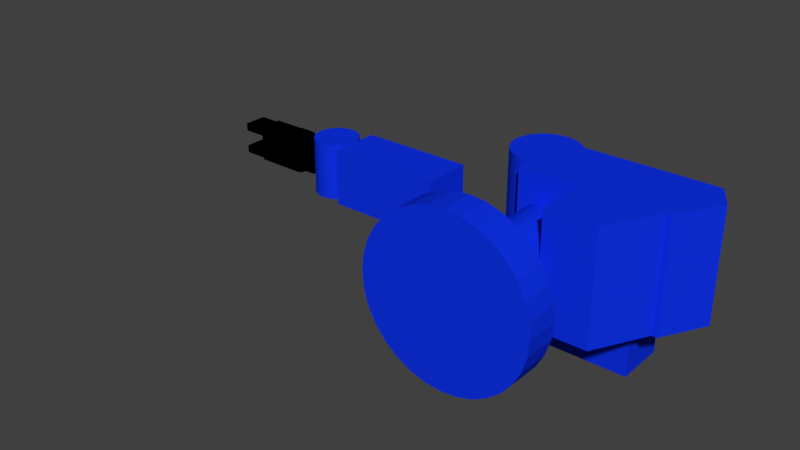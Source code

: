 # Source: ScorbotERIX.blend  (saved by Blender 2.79.0; exported with 4.5.12 LTS)
import bpy
from mathutils import Matrix  # noqa: F401  (used for matrix-valued properties, if any)

bpy.ops.wm.read_factory_settings(use_empty=True)
scene = bpy.context.scene
scene.name = 'Scene'

# ---- collections
col_collection_1 = bpy.data.collections.new('Collection 1'); scene.collection.children.link(col_collection_1)

# ---- materials (node trees are filled in below, after node groups)
mat_blue = bpy.data.materials.new('Blue')
mat_blue.alpha_threshold = 0.0
mat_blue.use_transparent_shadow = False
mat_blue.diffuse_color = (0.004585, 0.03178, 0.8, 1.0)
mat_blue.roughness = 0.5
mat_black = bpy.data.materials.new('Black')
mat_black.alpha_threshold = 0.0
mat_black.use_transparent_shadow = False
mat_black.diffuse_color = (0.0, 0.0, 0.0, 1.0)
mat_black.roughness = 0.5

# ---- material node trees

# ---- world
world_world = bpy.data.worlds.new('World'); scene.world = world_world
world_world.color = (0.05088, 0.05088, 0.05088)
world_world.use_sun_shadow = False
world_world.sun_shadow_jitter_overblur = 0.0
world_world.cycles.sampling_method = 'MANUAL'

# ---- meshes
me_cylinder = bpy.data.meshes.new('Cylinder')
me_cylinder.from_pydata([(-16.5, 3.277, 1.246e-06), (-16.5, -3.277, 1.246e-06), (-16.19, 3.277, -3.219), (-16.19, -3.277, -3.219), (-15.25, 3.277, -6.315), (-15.25, -3.277, -6.315), (-13.72, 3.277, -9.168), (-13.72, -3.277, -9.168), (-11.67, 3.277, -11.67), (-11.67, -3.277, -11.67), (-9.168, 3.277, -13.72), (-9.168, -3.277, -13.72), (-6.315, 3.277, -15.25), (-6.315, -3.277, -15.25), (-3.219, 3.277, -16.19), (-3.219, -3.277, -16.19), (-1.958e-06, 3.277, -16.5), (-3.026e-06, -3.277, -16.5), (3.219, 3.277, -16.19), (3.219, -3.277, -16.19), (6.315, 3.277, -15.25), (6.315, -3.277, -15.25), (9.168, 3.277, -13.72), (9.168, -3.277, -13.72), (11.67, 3.277, -11.67), (11.67, -3.277, -11.67), (13.72, 3.277, -9.168), (13.72, -3.277, -9.168), (15.25, 3.277, -6.315), (15.25, -3.277, -6.315), (16.19, 3.277, -3.219), (16.19, -3.277, -3.219), (16.5, 3.277, 4.131e-06), (16.5, -3.277, 4.131e-06), (16.19, 3.277, 3.219), (16.19, -3.277, 3.219), (15.25, 3.277, 6.315), (15.25, -3.277, 6.315), (13.72, 3.277, 9.168), (13.72, -3.277, 9.168), (11.67, 3.277, 11.67), (11.67, -3.277, 11.67), (9.168, 3.277, 13.72), (9.168, -3.277, 13.72), (6.315, 3.277, 15.25), (6.315, -3.277, 15.25), (3.219, 3.277, 16.19), (3.219, -3.277, 16.19), (-1.415e-05, 3.277, 16.5), (-1.522e-05, -3.277, 16.5), (-3.219, 3.277, 16.19), (-3.219, -3.277, 16.19), (-6.315, 3.277, 15.25), (-6.315, -3.277, 15.25), (-9.168, 3.277, 13.72), (-9.168, -3.277, 13.72), (-11.67, 3.277, 11.67), (-11.67, -3.277, 11.67), (-13.72, 3.277, 9.168), (-13.72, -3.277, 9.168), (-15.25, 3.277, 6.315), (-15.25, -3.277, 6.315), (-16.19, 3.277, 3.219), (-16.19, -3.277, 3.219)], [], [(0, 2, 3, 1), (2, 4, 5, 3), (4, 6, 7, 5), (6, 8, 9, 7), (8, 10, 11, 9), (10, 12, 13, 11), (12, 14, 15, 13), (14, 16, 17, 15), (16, 18, 19, 17), (18, 20, 21, 19), (20, 22, 23, 21), (22, 24, 25, 23), (24, 26, 27, 25), (26, 28, 29, 27), (28, 30, 31, 29), (30, 32, 33, 31), (32, 34, 35, 33), (34, 36, 37, 35), (36, 38, 39, 37), (38, 40, 41, 39), (40, 42, 43, 41), (42, 44, 45, 43), (44, 46, 47, 45), (46, 48, 49, 47), (48, 50, 51, 49), (50, 52, 53, 51), (52, 54, 55, 53), (54, 56, 57, 55), (56, 58, 59, 57), (58, 60, 61, 59), (3, 5, 7, 9, 11, 13, 15, 17, 19, 21, 23, 25, 27, 29, 31, 33, 35, 37, 39, 41, 43, 45, 47, 49, 51, 53, 55, 57, 59, 61, 63, 1), (60, 62, 63, 61), (62, 0, 1, 63), (0, 62, 60, 58, 56, 54, 52, 50, 48, 46, 44, 42, 40, 38, 36, 34, 32, 30, 28, 26, 24, 22, 20, 18, 16, 14, 12, 10, 8, 6, 4, 2)])
me_cylinder.materials.append(mat_blue)
me_cylinder.use_remesh_preserve_volume = False
me_cylinder.use_remesh_preserve_attributes = False
me_cylinder.use_mirror_vertex_groups = False
me_cylinder.update()
me_cylinder_002 = bpy.data.meshes.new('Cylinder.002')
me_cylinder_002.from_pydata([(6.127, -5.525, -4.626e-07), (6.127, 5.525, -4.626e-07), (6.009, -5.525, 1.195), (6.009, 5.525, 1.195), (5.66, -5.525, 2.345), (5.66, 5.525, 2.345), (5.094, -5.525, 3.404), (5.094, 5.525, 3.404), (4.332, -5.525, 4.332), (4.332, 5.525, 4.332), (3.404, -5.525, 5.094), (3.404, 5.525, 5.094), (2.345, -5.525, 5.66), (2.345, 5.525, 5.66), (1.195, -5.525, 6.009), (1.195, 5.525, 6.009), (2.501e-08, -5.525, 6.127), (1.825e-06, 5.525, 6.127), (-1.195, -5.525, 6.009), (-1.195, 5.525, 6.009), (-2.345, -5.525, 5.66), (-2.345, 5.525, 5.66), (-3.404, -5.525, 5.094), (-3.404, 5.525, 5.094), (-4.332, -5.525, 4.332), (-4.332, 5.525, 4.332), (-5.094, -5.525, 3.404), (-5.094, 5.525, 3.404), (-5.66, -5.525, 2.345), (-5.66, 5.525, 2.345), (-6.009, -5.525, 1.195), (-6.009, 5.525, 1.195), (-6.127, -5.525, -1.534e-06), (-6.127, 5.525, -1.534e-06), (-6.009, -5.525, -1.195), (-6.009, 5.525, -1.195), (-5.66, -5.525, -2.345), (-5.66, 5.525, -2.345), (-5.094, -5.525, -3.404), (-5.094, 5.525, -3.404), (-4.332, -5.525, -4.332), (-4.332, 5.525, -4.332), (-3.404, -5.525, -5.094), (-3.404, 5.525, -5.094), (-2.345, -5.525, -5.66), (-2.345, 5.525, -5.66), (-1.195, -5.525, -6.009), (-1.195, 5.525, -6.009), (4.553e-06, -5.525, -6.127), (6.354e-06, 5.525, -6.127), (1.195, -5.525, -6.009), (1.195, 5.525, -6.009), (2.345, -5.525, -5.66), (2.345, 5.525, -5.66), (3.404, -5.525, -5.094), (3.404, 5.525, -5.094), (4.332, -5.525, -4.332), (4.332, 5.525, -4.332), (5.094, -5.525, -3.404), (5.094, 5.525, -3.404), (5.66, -5.525, -2.345), (5.66, 5.525, -2.345), (6.009, -5.525, -1.195), (6.009, 5.525, -1.195)], [], [(0, 1, 3, 2), (2, 3, 5, 4), (4, 5, 7, 6), (6, 7, 9, 8), (8, 9, 11, 10), (10, 11, 13, 12), (12, 13, 15, 14), (14, 15, 17, 16), (16, 17, 19, 18), (18, 19, 21, 20), (20, 21, 23, 22), (22, 23, 25, 24), (24, 25, 27, 26), (26, 27, 29, 28), (28, 29, 31, 30), (30, 31, 33, 32), (32, 33, 35, 34), (34, 35, 37, 36), (36, 37, 39, 38), (38, 39, 41, 40), (40, 41, 43, 42), (42, 43, 45, 44), (44, 45, 47, 46), (46, 47, 49, 48), (48, 49, 51, 50), (50, 51, 53, 52), (52, 53, 55, 54), (54, 55, 57, 56), (56, 57, 59, 58), (58, 59, 61, 60), (3, 1, 63, 61, 59, 57, 55, 53, 51, 49, 47, 45, 43, 41, 39, 37, 35, 33, 31, 29, 27, 25, 23, 21, 19, 17, 15, 13, 11, 9, 7, 5), (60, 61, 63, 62), (62, 63, 1, 0), (0, 2, 4, 6, 8, 10, 12, 14, 16, 18, 20, 22, 24, 26, 28, 30, 32, 34, 36, 38, 40, 42, 44, 46, 48, 50, 52, 54, 56, 58, 60, 62)])
me_cylinder_002.materials.append(mat_blue)
me_cylinder_002.use_remesh_preserve_volume = False
me_cylinder_002.use_remesh_preserve_attributes = False
me_cylinder_002.use_mirror_vertex_groups = False
me_cylinder_002.update()
me_cube_001 = bpy.data.meshes.new('Cube.001')
me_cube_001.from_pydata([(-7.723, -5.525, -11.4), (-7.723, 5.525, -11.4), (2.428, -5.525, -11.4), (8.29, 5.525, -11.4), (-7.723, -5.525, 11.4), (-7.723, 5.525, 11.4), (2.428, -5.525, 11.4), (8.29, 5.525, 11.4)], [], [(0, 1, 3, 2), (2, 3, 7, 6), (6, 7, 5, 4), (4, 5, 1, 0), (2, 6, 4, 0), (7, 3, 1, 5)])
me_cube_001.materials.append(mat_blue)
me_cube_001.use_remesh_preserve_volume = False
me_cube_001.use_remesh_preserve_attributes = False
me_cube_001.use_mirror_vertex_groups = False
me_cube_001.update()
me_cube = bpy.data.meshes.new('Cube')
me_cube.from_pydata([(-17.04, -7.161, -11.45), (12.07, -7.161, -11.45), (13.94, 7.161, -11.45), (-17.04, -7.161, 11.45), (12.07, -7.161, 11.45), (13.94, 7.161, 11.45), (17.04, 1.933, -11.45), (17.04, 1.933, 11.45), (-11.24, 4.067, 11.45), (-11.24, 4.067, -11.45), (-11.62, 5.325, 11.45), (-11.62, 5.325, -11.45), (-12.24, 6.483, -11.45), (-12.24, 6.483, 11.45), (-12.8, 7.161, -11.45), (-12.8, 7.161, 11.45), (-17.04, -3.866, -11.45), (-13.07, -1.979, 11.45), (-13.07, -1.979, -11.45), (-14.09, -2.812, 11.45), (-14.09, -2.812, -11.45), (-11.24, 1.453, 11.45), (-11.24, 1.453, -11.45), (-11.62, 0.1954, 11.45), (-11.62, 0.1954, -11.45), (-15.25, -3.431, 11.45), (-15.25, -3.431, -11.45), (-11.11, 2.76, 11.45), (-11.11, 2.76, -11.45), (-16.5, -3.813, 11.45), (-17.04, -3.866, 11.45), (-16.5, -3.813, -11.45), (-12.24, -0.9632, 11.45), (-12.24, -0.9632, -11.45)], [], [(6, 2, 5, 7), (0, 16, 31, 26, 20, 18, 33, 24, 22, 28, 9, 11, 12, 14, 2, 6, 1), (4, 7, 5, 15, 13, 10, 8, 27, 21, 23, 32, 17, 19, 25, 29, 30, 3), (1, 4, 3, 0), (5, 2, 14, 15), (1, 6, 7, 4), (3, 30, 16, 0), (31, 29, 25, 26), (26, 25, 19, 20), (33, 32, 23, 24), (29, 31, 16, 30), (18, 17, 32, 33), (12, 13, 15, 14), (11, 10, 13, 12), (22, 21, 27, 28), (28, 27, 8, 9), (24, 23, 21, 22), (9, 8, 10, 11), (20, 19, 17, 18)])
me_cube.materials.append(mat_blue)
me_cube.use_remesh_preserve_volume = False
me_cube.use_remesh_preserve_attributes = False
me_cube.use_mirror_vertex_groups = False
me_cube.update()
me_cylinder_003 = bpy.data.meshes.new('Cylinder.003')
me_cylinder_003.from_pydata([(6.702, -1.657e-06, -16.18), (6.702, -5.586e-07, 7.505), (6.573, -1.307, -16.18), (6.573, -1.307, 7.505), (6.191, -2.565, -16.18), (6.191, -2.565, 7.505), (5.572, -3.723, -16.18), (5.572, -3.723, 7.505), (4.739, -4.739, -16.18), (4.739, -4.739, 7.505), (3.723, -5.572, -16.18), (3.723, -5.572, 7.505), (2.565, -6.191, -16.18), (2.565, -6.191, 7.505), (1.307, -6.573, -16.18), (1.307, -6.573, 7.505), (6.193e-08, -6.702, -16.18), (-8.864e-07, -6.702, 7.505), (-1.307, -6.573, -16.18), (-1.307, -6.573, 7.505), (-2.565, -6.191, -16.18), (-2.565, -6.191, 7.505), (-3.723, -5.572, -16.18), (-3.723, -5.572, 7.505), (-4.739, -4.739, -16.18), (-4.739, -4.739, 7.505), (-5.572, -3.723, -16.18), (-5.572, -3.723, 7.505), (-6.191, -2.565, -16.18), (-6.191, -2.565, 7.505), (-6.573, -1.307, -16.18), (-6.573, -1.307, 7.505), (-6.702, 2.711e-06, -16.18), (-6.702, 3.809e-06, 7.505), (-6.573, 1.307, -16.18), (-6.573, 1.307, 7.505), (-6.191, 2.565, -16.18), (-6.191, 2.565, 7.505), (-5.572, 3.723, -16.18), (-5.572, 3.723, 7.505), (-4.739, 4.739, -16.18), (-4.739, 4.739, 7.505), (-3.723, 5.572, -16.18), (-3.723, 5.572, 7.505), (-2.565, 6.191, -16.18), (-2.565, 6.191, 7.505), (-1.307, 6.573, -16.18), (-1.307, 6.573, 7.505), (8.211e-06, 6.702, -16.18), (7.262e-06, 6.702, 7.505), (1.307, 6.573, -16.18), (1.307, 6.573, 7.505), (2.565, 6.191, -16.18), (2.565, 6.191, 7.505), (3.723, 5.572, -16.18), (3.723, 5.572, 7.505), (4.739, 4.739, -16.18), (4.739, 4.739, 7.505), (5.572, 3.723, -16.18), (5.572, 3.723, 7.505), (6.191, 2.565, -16.18), (6.191, 2.565, 7.505), (6.573, 1.307, -16.18), (6.573, 1.307, 7.505)], [], [(0, 1, 3, 2), (2, 3, 5, 4), (4, 5, 7, 6), (6, 7, 9, 8), (8, 9, 11, 10), (10, 11, 13, 12), (12, 13, 15, 14), (14, 15, 17, 16), (16, 17, 19, 18), (18, 19, 21, 20), (20, 21, 23, 22), (22, 23, 25, 24), (24, 25, 27, 26), (26, 27, 29, 28), (28, 29, 31, 30), (30, 31, 33, 32), (32, 33, 35, 34), (34, 35, 37, 36), (36, 37, 39, 38), (38, 39, 41, 40), (40, 41, 43, 42), (42, 43, 45, 44), (44, 45, 47, 46), (46, 47, 49, 48), (48, 49, 51, 50), (50, 51, 53, 52), (52, 53, 55, 54), (54, 55, 57, 56), (56, 57, 59, 58), (58, 59, 61, 60), (3, 1, 63, 61, 59, 57, 55, 53, 51, 49, 47, 45, 43, 41, 39, 37, 35, 33, 31, 29, 27, 25, 23, 21, 19, 17, 15, 13, 11, 9, 7, 5), (60, 61, 63, 62), (62, 63, 1, 0), (0, 2, 4, 6, 8, 10, 12, 14, 16, 18, 20, 22, 24, 26, 28, 30, 32, 34, 36, 38, 40, 42, 44, 46, 48, 50, 52, 54, 56, 58, 60, 62)])
me_cylinder_003.materials.append(mat_blue)
me_cylinder_003.use_remesh_preserve_volume = False
me_cylinder_003.use_remesh_preserve_attributes = False
me_cylinder_003.use_mirror_vertex_groups = False
me_cylinder_003.update()
me_cylinder_004 = bpy.data.meshes.new('Cylinder.004')
me_cylinder_004.from_pydata([(5.357, -7.352e-07, -5.357), (5.357, -1.236e-06, 7.589), (5.254, -1.045, -5.357), (5.254, -1.045, 7.589), (4.949, -2.05, -5.357), (4.949, -2.05, 7.589), (4.454, -2.976, -5.357), (4.454, -2.976, 7.589), (3.788, -3.788, -5.357), (3.788, -3.788, 7.589), (2.976, -4.454, -5.357), (2.976, -4.454, 7.589), (2.05, -4.949, -5.357), (2.05, -4.949, 7.589), (1.045, -5.254, -5.357), (1.045, -5.254, 7.589), (8.773e-07, -5.357, -5.357), (-2.375e-06, -5.357, 7.589), (-1.045, -5.254, -5.357), (-1.045, -5.254, 7.589), (-2.05, -4.949, -5.357), (-2.05, -4.949, 7.589), (-2.976, -4.454, -5.357), (-2.976, -4.454, 7.589), (-3.788, -3.788, -5.357), (-3.788, -3.788, 7.589), (-4.454, -2.976, -5.357), (-4.454, -2.976, 7.589), (-4.949, -2.05, -5.357), (-4.949, -2.05, 7.589), (-5.254, -1.045, -5.357), (-5.254, -1.045, 7.589), (-5.357, 2.756e-06, -5.357), (-5.357, 2.255e-06, 7.589), (-5.254, 1.045, -5.357), (-5.254, 1.045, 7.589), (-4.949, 2.05, -5.357), (-4.949, 2.05, 7.589), (-4.454, 2.976, -5.357), (-4.454, 2.976, 7.589), (-3.788, 3.788, -5.357), (-3.788, 3.788, 7.589), (-2.976, 4.454, -5.357), (-2.976, 4.454, 7.589), (-2.05, 4.949, -5.357), (-2.05, 4.949, 7.589), (-1.045, 5.254, -5.357), (-1.045, 5.254, 7.589), (7.391e-06, 5.357, -5.357), (4.139e-06, 5.357, 7.589), (1.045, 5.254, -5.357), (1.045, 5.254, 7.589), (2.05, 4.949, -5.357), (2.05, 4.949, 7.589), (2.976, 4.454, -5.357), (2.976, 4.454, 7.589), (3.788, 3.788, -5.357), (3.788, 3.788, 7.589), (4.454, 2.976, -5.357), (4.454, 2.976, 7.589), (4.949, 2.05, -5.357), (4.949, 2.05, 7.589), (5.254, 1.045, -5.357), (5.254, 1.045, 7.589)], [], [(0, 1, 3, 2), (2, 3, 5, 4), (4, 5, 7, 6), (6, 7, 9, 8), (8, 9, 11, 10), (10, 11, 13, 12), (12, 13, 15, 14), (14, 15, 17, 16), (16, 17, 19, 18), (18, 19, 21, 20), (20, 21, 23, 22), (22, 23, 25, 24), (24, 25, 27, 26), (26, 27, 29, 28), (28, 29, 31, 30), (30, 31, 33, 32), (32, 33, 35, 34), (34, 35, 37, 36), (36, 37, 39, 38), (38, 39, 41, 40), (40, 41, 43, 42), (42, 43, 45, 44), (44, 45, 47, 46), (46, 47, 49, 48), (48, 49, 51, 50), (50, 51, 53, 52), (52, 53, 55, 54), (54, 55, 57, 56), (56, 57, 59, 58), (58, 59, 61, 60), (3, 1, 63, 61, 59, 57, 55, 53, 51, 49, 47, 45, 43, 41, 39, 37, 35, 33, 31, 29, 27, 25, 23, 21, 19, 17, 15, 13, 11, 9, 7, 5), (60, 61, 63, 62), (62, 63, 1, 0), (0, 2, 4, 6, 8, 10, 12, 14, 16, 18, 20, 22, 24, 26, 28, 30, 32, 34, 36, 38, 40, 42, 44, 46, 48, 50, 52, 54, 56, 58, 60, 62)])
me_cylinder_004.materials.append(mat_blue)
me_cylinder_004.use_remesh_preserve_volume = False
me_cylinder_004.use_remesh_preserve_attributes = False
me_cylinder_004.use_mirror_vertex_groups = False
me_cylinder_004.update()
me_cylinder_005 = bpy.data.meshes.new('Cylinder.005')
me_cylinder_005.from_pydata([(4.806, -7.809e-07, -5.077), (4.806, -9.371e-07, 7.193), (4.713, -0.9376, -5.077), (4.713, -0.9376, 7.193), (4.44, -1.839, -5.077), (4.44, -1.839, 7.193), (3.996, -2.67, -5.077), (3.996, -2.67, 7.193), (3.398, -3.398, -5.077), (3.398, -3.398, 7.193), (2.67, -3.996, -5.077), (2.67, -3.996, 7.193), (1.839, -4.44, -5.077), (1.839, -4.44, 7.193), (0.9376, -4.713, -5.077), (0.9376, -4.713, 7.193), (-7.503e-08, -4.806, -5.077), (-9.091e-07, -4.806, 7.193), (-0.9376, -4.713, -5.077), (-0.9376, -4.713, 7.193), (-1.839, -4.44, -5.077), (-1.839, -4.44, 7.193), (-2.67, -3.996, -5.077), (-2.67, -3.996, 7.193), (-3.398, -3.398, -5.077), (-3.398, -3.398, 7.193), (-3.996, -2.67, -5.077), (-3.996, -2.67, 7.193), (-4.44, -1.839, -5.077), (-4.44, -1.839, 7.193), (-4.713, -0.9376, -5.077), (-4.713, -0.9376, 7.193), (-4.806, 2.351e-06, -5.077), (-4.806, 2.195e-06, 7.193), (-4.713, 0.9376, -5.077), (-4.713, 0.9376, 7.193), (-4.44, 1.839, -5.077), (-4.44, 1.839, 7.193), (-3.996, 2.67, -5.077), (-3.996, 2.67, 7.193), (-3.398, 3.398, -5.077), (-3.398, 3.398, 7.193), (-2.67, 3.996, -5.077), (-2.67, 3.996, 7.193), (-1.839, 4.44, -5.077), (-1.839, 4.44, 7.193), (-0.9376, 4.713, -5.077), (-0.9376, 4.713, 7.193), (5.769e-06, 4.806, -5.077), (4.935e-06, 4.806, 7.193), (0.9376, 4.713, -5.077), (0.9376, 4.713, 7.193), (1.839, 4.44, -5.077), (1.839, 4.44, 7.193), (2.67, 3.996, -5.077), (2.67, 3.996, 7.193), (3.398, 3.398, -5.077), (3.398, 3.398, 7.193), (3.996, 2.67, -5.077), (3.996, 2.67, 7.193), (4.44, 1.839, -5.077), (4.44, 1.839, 7.193), (4.713, 0.9376, -5.077), (4.713, 0.9376, 7.193)], [], [(0, 1, 3, 2), (2, 3, 5, 4), (4, 5, 7, 6), (6, 7, 9, 8), (8, 9, 11, 10), (10, 11, 13, 12), (12, 13, 15, 14), (14, 15, 17, 16), (16, 17, 19, 18), (18, 19, 21, 20), (20, 21, 23, 22), (22, 23, 25, 24), (24, 25, 27, 26), (26, 27, 29, 28), (28, 29, 31, 30), (30, 31, 33, 32), (32, 33, 35, 34), (34, 35, 37, 36), (36, 37, 39, 38), (38, 39, 41, 40), (40, 41, 43, 42), (42, 43, 45, 44), (44, 45, 47, 46), (46, 47, 49, 48), (48, 49, 51, 50), (50, 51, 53, 52), (52, 53, 55, 54), (54, 55, 57, 56), (56, 57, 59, 58), (58, 59, 61, 60), (3, 1, 63, 61, 59, 57, 55, 53, 51, 49, 47, 45, 43, 41, 39, 37, 35, 33, 31, 29, 27, 25, 23, 21, 19, 17, 15, 13, 11, 9, 7, 5), (60, 61, 63, 62), (62, 63, 1, 0), (0, 2, 4, 6, 8, 10, 12, 14, 16, 18, 20, 22, 24, 26, 28, 30, 32, 34, 36, 38, 40, 42, 44, 46, 48, 50, 52, 54, 56, 58, 60, 62)])
me_cylinder_005.materials.append(mat_blue)
me_cylinder_005.use_remesh_preserve_volume = False
me_cylinder_005.use_remesh_preserve_attributes = False
me_cylinder_005.use_mirror_vertex_groups = False
me_cylinder_005.update()
me_cube_005 = bpy.data.meshes.new('Cube.005')
me_cube_005.from_pydata([(-2.472, -2.501, -2.994), (-2.472, 2.501, -2.994), (2.472, -2.501, -2.994), (2.472, 2.501, -2.994), (-2.472, -2.501, 2.994), (-2.472, 2.501, 2.994), (2.472, -2.501, 2.994), (2.472, 2.501, 2.994)], [], [(0, 1, 3, 2), (2, 3, 7, 6), (6, 7, 5, 4), (4, 5, 1, 0), (2, 6, 4, 0), (7, 3, 1, 5)])
me_cube_005.materials.append(mat_black)
me_cube_005.use_remesh_preserve_volume = False
me_cube_005.use_remesh_preserve_attributes = False
me_cube_005.use_mirror_vertex_groups = False
me_cube_005.update()
me_cylinder_006 = bpy.data.meshes.new('Cylinder.006')
me_cylinder_006.from_pydata([(1.367, -2.36e-06, 4.677), (-1.281, -1.445e-06, 4.677), (1.367, -0.9124, 4.587), (-1.281, -0.9124, 4.587), (1.367, -1.79, 4.321), (-1.281, -1.79, 4.321), (1.367, -2.598, 3.889), (-1.281, -2.598, 3.889), (1.367, -3.307, 3.307), (-1.281, -3.307, 3.307), (1.367, -3.889, 2.598), (-1.281, -3.889, 2.598), (1.367, -4.321, 1.79), (-1.281, -4.321, 1.79), (1.367, -4.587, 0.9124), (-1.281, -4.587, 0.9124), (1.367, -4.677, -6.047e-07), (-1.281, -4.677, -2.278e-06), (1.367, -4.587, -0.9124), (-1.281, -4.587, -0.9124), (1.367, -4.321, -1.79), (-1.281, -4.321, -1.79), (1.367, -3.889, -2.598), (-1.281, -3.889, -2.598), (1.367, -3.307, -3.307), (-1.281, -3.307, -3.307), (1.367, -2.598, -3.889), (-1.281, -2.598, -3.889), (1.367, -1.79, -4.321), (-1.281, -1.79, -4.321), (1.367, -0.9124, -4.587), (-1.281, -0.9124, -4.587), (1.367, 2.787e-06, -4.677), (-1.281, 3.703e-06, -4.677), (1.367, 0.9124, -4.587), (-1.281, 0.9124, -4.587), (1.367, 1.79, -4.321), (-1.281, 1.79, -4.321), (1.367, 2.598, -3.889), (-1.281, 2.598, -3.889), (1.367, 3.307, -3.307), (-1.281, 3.307, -3.307), (1.367, 3.889, -2.598), (-1.281, 3.889, -2.598), (1.367, 4.321, -1.79), (-1.281, 4.321, -1.79), (1.367, 4.587, -0.9124), (-1.281, 4.587, -0.9124), (1.367, 4.677, 7.182e-06), (-1.281, 4.677, 5.509e-06), (1.367, 4.587, 0.9124), (-1.281, 4.587, 0.9124), (1.367, 4.321, 1.79), (-1.281, 4.321, 1.79), (1.367, 3.889, 2.598), (-1.281, 3.889, 2.598), (1.367, 3.307, 3.307), (-1.281, 3.307, 3.307), (1.367, 2.598, 3.889), (-1.281, 2.598, 3.889), (1.367, 1.79, 4.321), (-1.281, 1.79, 4.321), (1.367, 0.9124, 4.587), (-1.281, 0.9124, 4.587)], [], [(0, 1, 3, 2), (2, 3, 5, 4), (4, 5, 7, 6), (6, 7, 9, 8), (8, 9, 11, 10), (10, 11, 13, 12), (12, 13, 15, 14), (14, 15, 17, 16), (16, 17, 19, 18), (18, 19, 21, 20), (20, 21, 23, 22), (22, 23, 25, 24), (24, 25, 27, 26), (26, 27, 29, 28), (28, 29, 31, 30), (30, 31, 33, 32), (32, 33, 35, 34), (34, 35, 37, 36), (36, 37, 39, 38), (38, 39, 41, 40), (40, 41, 43, 42), (42, 43, 45, 44), (44, 45, 47, 46), (46, 47, 49, 48), (48, 49, 51, 50), (50, 51, 53, 52), (52, 53, 55, 54), (54, 55, 57, 56), (56, 57, 59, 58), (58, 59, 61, 60), (3, 1, 63, 61, 59, 57, 55, 53, 51, 49, 47, 45, 43, 41, 39, 37, 35, 33, 31, 29, 27, 25, 23, 21, 19, 17, 15, 13, 11, 9, 7, 5), (60, 61, 63, 62), (62, 63, 1, 0), (0, 2, 4, 6, 8, 10, 12, 14, 16, 18, 20, 22, 24, 26, 28, 30, 32, 34, 36, 38, 40, 42, 44, 46, 48, 50, 52, 54, 56, 58, 60, 62)])
me_cylinder_006.materials.append(mat_black)
me_cylinder_006.use_remesh_preserve_volume = False
me_cylinder_006.use_remesh_preserve_attributes = False
me_cylinder_006.use_mirror_vertex_groups = False
me_cylinder_006.update()
me_cube_009 = bpy.data.meshes.new('Cube.009')
me_cube_009.from_pydata([(-2.418, -2.501, -0.8512), (-2.418, 2.501, -0.8512), (2.418, -2.501, -0.8512), (2.418, 2.501, -0.8512), (-2.418, -2.501, 0.8512), (-2.418, 2.501, 0.8512), (2.418, -2.501, 0.8512), (2.418, 2.501, 0.8512)], [], [(0, 1, 3, 2), (2, 3, 7, 6), (6, 7, 5, 4), (4, 5, 1, 0), (2, 6, 4, 0), (7, 3, 1, 5)])
me_cube_009.materials.append(mat_black)
me_cube_009.use_remesh_preserve_volume = False
me_cube_009.use_remesh_preserve_attributes = False
me_cube_009.use_mirror_vertex_groups = False
me_cube_009.update()
me_cube_008 = bpy.data.meshes.new('Cube.008')
me_cube_008.from_pydata([(-2.418, -2.501, -0.8512), (-2.418, 2.501, -0.8512), (2.418, -2.501, -0.8512), (2.418, 2.501, -0.8512), (-2.418, -2.501, 0.8512), (-2.418, 2.501, 0.8512), (2.418, -2.501, 0.8512), (2.418, 2.501, 0.8512)], [], [(0, 1, 3, 2), (2, 3, 7, 6), (6, 7, 5, 4), (4, 5, 1, 0), (2, 6, 4, 0), (7, 3, 1, 5)])
me_cube_008.materials.append(mat_black)
me_cube_008.use_remesh_preserve_volume = False
me_cube_008.use_remesh_preserve_attributes = False
me_cube_008.use_mirror_vertex_groups = False
me_cube_008.update()
me_cube_007 = bpy.data.meshes.new('Cube.007')
me_cube_007.from_pydata([(-3.844, -2.501, -3.873), (-3.844, 2.501, -3.873), (3.844, -2.501, -3.873), (3.844, 2.501, -3.873), (-3.844, -2.501, 3.873), (-3.844, 2.501, 3.873), (3.844, -2.501, 3.873), (3.844, 2.501, 3.873)], [], [(0, 1, 3, 2), (2, 3, 7, 6), (6, 7, 5, 4), (4, 5, 1, 0), (2, 6, 4, 0), (7, 3, 1, 5)])
me_cube_007.materials.append(mat_black)
me_cube_007.use_remesh_preserve_volume = False
me_cube_007.use_remesh_preserve_attributes = False
me_cube_007.use_mirror_vertex_groups = False
me_cube_007.update()
me_cube_003 = bpy.data.meshes.new('Cube.003')
me_cube_003.from_pydata([(-17.77, -5.534, -6.067), (-17.77, 5.201, -6.067), (6.419, -5.534, -6.067), (6.419, 5.201, -6.067), (-17.77, -5.534, 6.067), (-17.77, 5.201, 6.067), (6.419, -5.534, 6.067), (6.419, 5.201, 6.067)], [], [(0, 1, 3, 2), (2, 3, 7, 6), (6, 7, 5, 4), (4, 5, 1, 0), (2, 6, 4, 0), (7, 3, 1, 5)])
me_cube_003.materials.append(mat_blue)
me_cube_003.use_remesh_preserve_volume = False
me_cube_003.use_remesh_preserve_attributes = False
me_cube_003.use_mirror_vertex_groups = False
me_cube_003.update()
me_cube_002 = bpy.data.meshes.new('Cube.002')
me_cube_002.from_pydata([(-8.262, -4.637, -4.22), (-8.262, 5.865, -4.22), (37.05, -4.637, -4.22), (37.05, 5.865, -4.22), (-8.262, -4.637, 8.642), (-8.262, 5.865, 8.642), (37.05, -4.637, 8.642), (37.05, 5.865, 8.642)], [], [(0, 1, 3, 2), (2, 3, 7, 6), (6, 7, 5, 4), (4, 5, 1, 0), (2, 6, 4, 0), (7, 3, 1, 5)])
me_cube_002.materials.append(mat_blue)
me_cube_002.use_remesh_preserve_volume = False
me_cube_002.use_remesh_preserve_attributes = False
me_cube_002.use_mirror_vertex_groups = False
me_cube_002.update()
me_cylinder_001 = bpy.data.meshes.new('Cylinder.001')
me_cylinder_001.from_pydata([(6.127, -5.715, -4.626e-07), (6.127, 5.715, -4.626e-07), (6.009, -5.715, 1.195), (6.009, 5.715, 1.195), (5.66, -5.715, 2.345), (5.66, 5.715, 2.345), (5.094, -5.715, 3.404), (5.094, 5.715, 3.404), (4.332, -5.715, 4.332), (4.332, 5.715, 4.332), (3.404, -5.715, 5.094), (3.404, 5.715, 5.094), (2.345, -5.715, 5.66), (2.345, 5.715, 5.66), (1.195, -5.715, 6.009), (1.195, 5.715, 6.009), (-5.986e-09, -5.715, 6.127), (1.856e-06, 5.715, 6.127), (-1.195, -5.715, 6.009), (-1.195, 5.715, 6.009), (-2.345, -5.715, 5.66), (-2.345, 5.715, 5.66), (-3.404, -5.715, 5.094), (-3.404, 5.715, 5.094), (-4.332, -5.715, 4.332), (-4.332, 5.715, 4.332), (-5.094, -5.715, 3.404), (-5.094, 5.715, 3.404), (-5.66, -5.715, 2.345), (-5.66, 5.715, 2.345), (-6.009, -5.715, 1.195), (-6.009, 5.715, 1.195), (-6.127, -5.715, -1.534e-06), (-6.127, 5.715, -1.534e-06), (-6.009, -5.715, -1.195), (-6.009, 5.715, -1.195), (-5.66, -5.715, -2.345), (-5.66, 5.715, -2.345), (-5.094, -5.715, -3.404), (-5.094, 5.715, -3.404), (-4.332, -5.715, -4.332), (-4.332, 5.715, -4.332), (-3.404, -5.715, -5.094), (-3.404, 5.715, -5.094), (-2.345, -5.715, -5.66), (-2.345, 5.715, -5.66), (-1.195, -5.715, -6.009), (-1.195, 5.715, -6.009), (4.522e-06, -5.715, -6.127), (6.385e-06, 5.715, -6.127), (1.195, -5.715, -6.009), (1.195, 5.715, -6.009), (2.345, -5.715, -5.66), (2.345, 5.715, -5.66), (3.404, -5.715, -5.094), (3.404, 5.715, -5.094), (4.332, -5.715, -4.332), (4.332, 5.715, -4.332), (5.094, -5.715, -3.404), (5.094, 5.715, -3.404), (5.66, -5.715, -2.345), (5.66, 5.715, -2.345), (6.009, -5.715, -1.195), (6.009, 5.715, -1.195)], [], [(0, 1, 3, 2), (2, 3, 5, 4), (4, 5, 7, 6), (6, 7, 9, 8), (8, 9, 11, 10), (10, 11, 13, 12), (12, 13, 15, 14), (14, 15, 17, 16), (16, 17, 19, 18), (18, 19, 21, 20), (20, 21, 23, 22), (22, 23, 25, 24), (24, 25, 27, 26), (26, 27, 29, 28), (28, 29, 31, 30), (30, 31, 33, 32), (32, 33, 35, 34), (34, 35, 37, 36), (36, 37, 39, 38), (38, 39, 41, 40), (40, 41, 43, 42), (42, 43, 45, 44), (44, 45, 47, 46), (46, 47, 49, 48), (48, 49, 51, 50), (50, 51, 53, 52), (52, 53, 55, 54), (54, 55, 57, 56), (56, 57, 59, 58), (58, 59, 61, 60), (3, 1, 63, 61, 59, 57, 55, 53, 51, 49, 47, 45, 43, 41, 39, 37, 35, 33, 31, 29, 27, 25, 23, 21, 19, 17, 15, 13, 11, 9, 7, 5), (60, 61, 63, 62), (62, 63, 1, 0), (0, 2, 4, 6, 8, 10, 12, 14, 16, 18, 20, 22, 24, 26, 28, 30, 32, 34, 36, 38, 40, 42, 44, 46, 48, 50, 52, 54, 56, 58, 60, 62)])
me_cylinder_001.materials.append(mat_blue)
me_cylinder_001.use_remesh_preserve_volume = False
me_cylinder_001.use_remesh_preserve_attributes = False
me_cylinder_001.use_mirror_vertex_groups = False
me_cylinder_001.update()

# ---- objects
ob_scorboterix = bpy.data.objects.new('ScorbotERIX', None)
ob_base2 = bpy.data.objects.new('Base2', me_cylinder)
ob_base = bpy.data.objects.new('Base', me_cylinder_002)
ob_body = bpy.data.objects.new('Body', me_cube_001)
ob_body2 = bpy.data.objects.new('Body2', me_cube)
ob_shoulder = bpy.data.objects.new('Shoulder', me_cylinder_003)
ob_elbow = bpy.data.objects.new('Elbow', me_cylinder_004)
ob_pitch = bpy.data.objects.new('PItch', me_cylinder_005)
ob_pitch2 = bpy.data.objects.new('Pitch2', me_cube_005)
ob_roll = bpy.data.objects.new('Roll', me_cylinder_006)
ob_grip2 = bpy.data.objects.new('Grip2', me_cube_009)
ob_grip1 = bpy.data.objects.new('Grip1', me_cube_008)
ob_roll2 = bpy.data.objects.new('Roll2', me_cube_007)
ob_elbow2 = bpy.data.objects.new('Elbow2', me_cube_003)
ob_shoulder2 = bpy.data.objects.new('Shoulder2', me_cube_002)
ob_base3 = bpy.data.objects.new('Base3', me_cylinder_001)

# ---- transforms, parenting, visibility, modifiers, constraints
ob_scorboterix.location = (0.0, 0.0, 0.0)
ob_scorboterix.empty_image_offset = (0.0, 0.0)
ob_scorboterix.lineart.crease_threshold = 0.0
ob_base2.parent = ob_scorboterix
ob_base2.location = (-0.08044, 3.242, -0.1249)
ob_base2.lineart.crease_threshold = 0.0
ob_base.parent = ob_scorboterix
ob_base.location = (-0.1307, 23.47, -0.008583)
ob_base.lineart.crease_threshold = 0.0
ob_body.parent = ob_base
ob_body.matrix_parent_inverse = Matrix(((1.0, -4.657e-10, 0.0, 0.1307), (0.0, 1.0, 0.0, -23.47), (0.0, -2.91e-11, 1.0, 0.008583), (0.0, 0.0, 0.0, 1.0)))
ob_body.location = (13.72, 23.5, 0.1778)
ob_body.lineart.crease_threshold = 0.0
ob_body2.parent = ob_base
ob_body2.matrix_parent_inverse = Matrix(((1.0, -4.657e-10, 0.0, 0.1307), (0.0, 1.0, 0.0, -23.47), (0.0, -2.91e-11, 1.0, 0.008583), (0.0, 0.0, 0.0, 1.0)))
ob_body2.location = (10.92, 36.16, 0.1345)
ob_body2.lineart.crease_threshold = 0.0
ob_shoulder.parent = ob_base
ob_shoulder.matrix_parent_inverse = Matrix(((1.0, -4.657e-10, 0.0, 0.1307), (0.0, 1.0, 0.0, -23.47), (0.0, -2.91e-11, 1.0, 0.008583), (0.0, 0.0, 0.0, 1.0)))
ob_shoulder.location = (-6.894, 38.92, 4.076)
ob_shoulder.lineart.crease_threshold = 0.0
ob_elbow.parent = ob_shoulder
ob_elbow.matrix_parent_inverse = Matrix(((1.0, 0.0, 0.0, 6.894), (0.0, 1.0, 0.0, -38.92), (0.0, 0.0, 1.0, -4.076), (0.0, 0.0, 0.0, 1.0)))
ob_elbow.location = (-34.98, 38.92, -19.64)
ob_elbow.lineart.crease_threshold = 0.0
ob_pitch.parent = ob_elbow
ob_pitch.matrix_parent_inverse = Matrix(((1.0, 0.0, 0.0, 34.98), (0.0, 1.0, 0.0, -38.92), (-5.96e-08, 0.0, 1.0, 19.64), (0.0, 0.0, 0.0, 1.0)))
ob_pitch.location = (-58.11, 38.92, -7.061)
ob_pitch.lineart.crease_threshold = 0.0
ob_pitch2.parent = ob_pitch
ob_pitch2.matrix_parent_inverse = Matrix(((1.0, 4.657e-10, 0.0, 58.11), (0.0, 1.0, 0.0, -38.92), (6.706e-08, 2.91e-11, 1.0, 7.061), (0.0, 0.0, 0.0, 1.0)))
ob_pitch2.location = (-65.39, 38.89, -6.003)
ob_pitch2.lineart.crease_threshold = 0.0
ob_roll.parent = ob_pitch
ob_roll.matrix_parent_inverse = Matrix(((1.0, 4.657e-10, 0.0, 58.11), (0.0, 1.0, 0.0, -38.92), (6.706e-08, 2.91e-11, 1.0, 7.061), (0.0, 0.0, 0.0, 1.0)))
ob_roll.location = (-69.23, 38.98, -6.003)
ob_roll.lineart.crease_threshold = 0.0
ob_grip2.parent = ob_roll
ob_grip2.matrix_parent_inverse = Matrix(((1.0, 0.0, 0.0, 69.23), (0.0, 1.0, 0.0, -38.98), (-7.451e-09, -3.469e-18, 1.0, 6.003), (0.0, 0.0, 0.0, 1.0)))
ob_grip2.location = (-80.62, 38.89, -3.385)
ob_grip2.lineart.crease_threshold = 0.0
ob_grip1.parent = ob_roll
ob_grip1.matrix_parent_inverse = Matrix(((1.0, 0.0, 0.0, 69.23), (0.0, 1.0, 0.0, -38.98), (-7.451e-09, -3.469e-18, 1.0, 6.003), (0.0, 0.0, 0.0, 1.0)))
ob_grip1.location = (-80.62, 38.89, -8.612)
ob_grip1.lineart.crease_threshold = 0.0
ob_roll2.parent = ob_roll
ob_roll2.matrix_parent_inverse = Matrix(((1.0, 0.0, 0.0, 69.23), (0.0, 1.0, 0.0, -38.98), (-7.451e-09, -3.469e-18, 1.0, 6.003), (0.0, 0.0, 0.0, 1.0)))
ob_roll2.location = (-74.36, 38.89, -6.003)
ob_roll2.lineart.crease_threshold = 0.0
ob_elbow2.parent = ob_elbow
ob_elbow2.matrix_parent_inverse = Matrix(((1.0, 0.0, 0.0, 34.98), (0.0, 1.0, 0.0, -38.92), (-5.96e-08, 0.0, 1.0, 19.64), (0.0, 0.0, 0.0, 1.0)))
ob_elbow2.location = (-35.54, 39.14, -5.987)
ob_elbow2.lineart.crease_threshold = 0.0
ob_shoulder2.parent = ob_shoulder
ob_shoulder2.matrix_parent_inverse = Matrix(((1.0, 0.0, 0.0, 6.894), (0.0, 1.0, 0.0, -38.92), (0.0, 0.0, 1.0, -4.076), (0.0, 0.0, 0.0, 1.0)))
ob_shoulder2.location = (-21.36, 38.41, -20.74)
ob_shoulder2.lineart.crease_threshold = 0.0
ob_base3.parent = ob_scorboterix
ob_base3.location = (-0.1307, 12.23, -0.008583)
ob_base3.lineart.crease_threshold = 0.0

# ---- collection membership
col_collection_1.objects.link(ob_scorboterix)
col_collection_1.objects.link(ob_base2)
col_collection_1.objects.link(ob_base)
col_collection_1.objects.link(ob_body)
col_collection_1.objects.link(ob_body2)
col_collection_1.objects.link(ob_shoulder)
col_collection_1.objects.link(ob_elbow)
col_collection_1.objects.link(ob_pitch)
col_collection_1.objects.link(ob_pitch2)
col_collection_1.objects.link(ob_roll)
col_collection_1.objects.link(ob_grip2)
col_collection_1.objects.link(ob_grip1)
col_collection_1.objects.link(ob_roll2)
col_collection_1.objects.link(ob_elbow2)
col_collection_1.objects.link(ob_shoulder2)
col_collection_1.objects.link(ob_base3)

# ---- scene / render settings (as saved in the file)
scene.frame_start = 1; scene.frame_end = 250; scene.frame_set(1)
scene.render.engine = 'BLENDER_EEVEE_NEXT'
scene.render.resolution_percentage = 50
scene.render.dither_intensity = 0.0
scene.cycles.use_denoising = False
scene.cycles.samples = 128
scene.cycles.sampling_pattern = 'TABULATED_SOBOL'
scene.cycles.use_adaptive_sampling = False
scene.cycles.use_light_tree = False
scene.cycles.blur_glossy = 0.0
scene.cycles.sample_clamp_indirect = 0.0
scene.view_settings.view_transform = 'Standard'
scene.unit_settings.scale_length = 0.01
bpy.context.view_layer.update()

# ---- added for rendering (the .blend has no active camera and no usable light): camera, sun
cam_auto = bpy.data.cameras.new('AutoCamera')
cam_auto.lens = 50.0
cam_auto.sensor_width = 36.0
cam_auto.clip_end = 2061.35
ob_auto_camera = bpy.data.objects.new('AutoCamera', cam_auto)
scene.collection.objects.link(ob_auto_camera)
ob_auto_camera.location = (89.9163, -118.155, 89.654)
ob_auto_camera.rotation_euler = (1.09748, -7.21219e-08, 0.694738)
scene.camera = ob_auto_camera
light_auto_sun = bpy.data.lights.new('AutoSun', 'SUN')
light_auto_sun.energy = 3.0
light_auto_sun.angle = 0.0523599
ob_auto_sun = bpy.data.objects.new('AutoSun', light_auto_sun)
scene.collection.objects.link(ob_auto_sun)
ob_auto_sun.rotation_euler = (0.872665, 0.174533, 0.523599)
bpy.context.view_layer.update()
